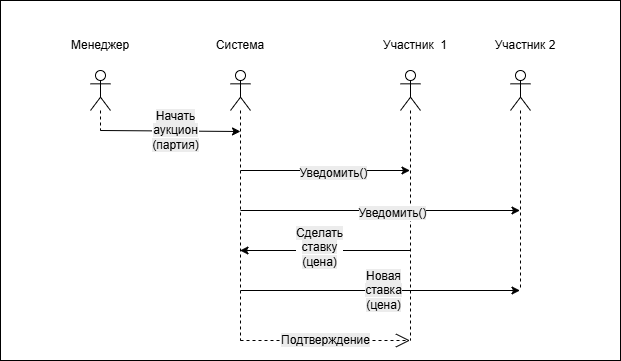

The diagram above was exported from draw.io. Its source (the exported page's mxGraphModel, read from the mxfile embedded in the PNG):
<mxGraphModel dx="2494" dy="785" grid="1" gridSize="10" guides="1" tooltips="1" connect="1" arrows="1" fold="1" page="1" pageScale="1" pageWidth="827" pageHeight="1169" math="0" shadow="0">
  <root>
    <mxCell id="0" />
    <mxCell id="1" parent="0" />
    <mxCell id="gwihjaslLjxuZoZgU9ky-27" value="" style="rounded=0;whiteSpace=wrap;html=1;" vertex="1" parent="1">
      <mxGeometry x="-280" y="110" width="620" height="360" as="geometry" />
    </mxCell>
    <mxCell id="XR0gAX9EhATQYCCiodpb-1" value="" style="shape=umlLifeline;perimeter=lifelinePerimeter;whiteSpace=wrap;html=1;container=1;dropTarget=0;collapsible=0;recursiveResize=0;outlineConnect=0;portConstraint=eastwest;newEdgeStyle={&quot;curved&quot;:0,&quot;rounded&quot;:0};participant=umlActor;" parent="1" vertex="1">
      <mxGeometry x="-190" y="180" width="20" height="60" as="geometry" />
    </mxCell>
    <mxCell id="XR0gAX9EhATQYCCiodpb-2" value="Менеджер" style="text;html=1;align=center;verticalAlign=middle;whiteSpace=wrap;rounded=0;" parent="1" vertex="1">
      <mxGeometry x="-210" y="140" width="60" height="30" as="geometry" />
    </mxCell>
    <mxCell id="XR0gAX9EhATQYCCiodpb-3" value="Участник&amp;nbsp; 1" style="text;html=1;align=center;verticalAlign=middle;whiteSpace=wrap;rounded=0;" parent="1" vertex="1">
      <mxGeometry x="100" y="140" width="70" height="30" as="geometry" />
    </mxCell>
    <mxCell id="XR0gAX9EhATQYCCiodpb-4" value="Участник 2" style="text;html=1;align=center;verticalAlign=middle;whiteSpace=wrap;rounded=0;" parent="1" vertex="1">
      <mxGeometry x="210" y="140" width="70" height="30" as="geometry" />
    </mxCell>
    <mxCell id="XR0gAX9EhATQYCCiodpb-5" value="" style="shape=umlLifeline;perimeter=lifelinePerimeter;whiteSpace=wrap;html=1;container=1;dropTarget=0;collapsible=0;recursiveResize=0;outlineConnect=0;portConstraint=eastwest;newEdgeStyle={&quot;curved&quot;:0,&quot;rounded&quot;:0};participant=umlActor;" parent="1" vertex="1">
      <mxGeometry x="120" y="180" width="20" height="270" as="geometry" />
    </mxCell>
    <mxCell id="XR0gAX9EhATQYCCiodpb-6" value="" style="shape=umlLifeline;perimeter=lifelinePerimeter;whiteSpace=wrap;html=1;container=1;dropTarget=0;collapsible=0;recursiveResize=0;outlineConnect=0;portConstraint=eastwest;newEdgeStyle={&quot;curved&quot;:0,&quot;rounded&quot;:0};participant=umlActor;" parent="1" vertex="1">
      <mxGeometry x="230" y="180" width="20" height="220" as="geometry" />
    </mxCell>
    <mxCell id="XR0gAX9EhATQYCCiodpb-7" value="" style="shape=umlLifeline;perimeter=lifelinePerimeter;whiteSpace=wrap;html=1;container=1;dropTarget=0;collapsible=0;recursiveResize=0;outlineConnect=0;portConstraint=eastwest;newEdgeStyle={&quot;curved&quot;:0,&quot;rounded&quot;:0};participant=umlActor;" parent="1" vertex="1">
      <mxGeometry x="-50" y="180" width="20" height="270" as="geometry" />
    </mxCell>
    <mxCell id="XR0gAX9EhATQYCCiodpb-8" value="Система" style="text;html=1;align=center;verticalAlign=middle;whiteSpace=wrap;rounded=0;" parent="1" vertex="1">
      <mxGeometry x="-70" y="140" width="60" height="30" as="geometry" />
    </mxCell>
    <mxCell id="gwihjaslLjxuZoZgU9ky-4" value="" style="endArrow=classic;html=1;rounded=0;" edge="1" parent="1">
      <mxGeometry relative="1" as="geometry">
        <mxPoint x="-180" y="240" as="sourcePoint" />
        <mxPoint x="-40" y="241" as="targetPoint" />
        <Array as="points" />
      </mxGeometry>
    </mxCell>
    <mxCell id="gwihjaslLjxuZoZgU9ky-8" value="Text" style="edgeLabel;html=1;align=center;verticalAlign=middle;resizable=0;points=[];" vertex="1" connectable="0" parent="gwihjaslLjxuZoZgU9ky-4">
      <mxGeometry x="0.04" y="1" relative="1" as="geometry">
        <mxPoint as="offset" />
      </mxGeometry>
    </mxCell>
    <mxCell id="gwihjaslLjxuZoZgU9ky-9" value="&lt;span style=&quot;font-size: 12px; text-wrap-mode: wrap; background-color: rgb(236, 236, 236);&quot;&gt;Начать аукцион (партия)&lt;/span&gt;" style="edgeLabel;html=1;align=center;verticalAlign=middle;resizable=0;points=[];" vertex="1" connectable="0" parent="gwihjaslLjxuZoZgU9ky-4">
      <mxGeometry x="0.0545" y="1" relative="1" as="geometry">
        <mxPoint as="offset" />
      </mxGeometry>
    </mxCell>
    <mxCell id="gwihjaslLjxuZoZgU9ky-10" value="" style="endArrow=classic;html=1;rounded=0;" edge="1" parent="1" target="XR0gAX9EhATQYCCiodpb-5">
      <mxGeometry relative="1" as="geometry">
        <mxPoint x="-40" y="280" as="sourcePoint" />
        <mxPoint x="60" y="280" as="targetPoint" />
      </mxGeometry>
    </mxCell>
    <mxCell id="gwihjaslLjxuZoZgU9ky-11" value="Label" style="edgeLabel;resizable=0;html=1;;align=center;verticalAlign=middle;" connectable="0" vertex="1" parent="gwihjaslLjxuZoZgU9ky-10">
      <mxGeometry relative="1" as="geometry" />
    </mxCell>
    <mxCell id="gwihjaslLjxuZoZgU9ky-12" value="&lt;span style=&quot;font-size: 12px; text-wrap-mode: wrap; background-color: rgb(236, 236, 236);&quot;&gt;Уведомить()&lt;/span&gt;" style="edgeLabel;html=1;align=center;verticalAlign=middle;resizable=0;points=[];" vertex="1" connectable="0" parent="gwihjaslLjxuZoZgU9ky-10">
      <mxGeometry x="0.08" y="-2" relative="1" as="geometry">
        <mxPoint as="offset" />
      </mxGeometry>
    </mxCell>
    <mxCell id="gwihjaslLjxuZoZgU9ky-13" value="" style="endArrow=classic;html=1;rounded=0;" edge="1" parent="1" target="XR0gAX9EhATQYCCiodpb-6">
      <mxGeometry relative="1" as="geometry">
        <mxPoint x="-40" y="320" as="sourcePoint" />
        <mxPoint x="130" y="320" as="targetPoint" />
      </mxGeometry>
    </mxCell>
    <mxCell id="gwihjaslLjxuZoZgU9ky-14" value="Label" style="edgeLabel;resizable=0;html=1;;align=center;verticalAlign=middle;" connectable="0" vertex="1" parent="gwihjaslLjxuZoZgU9ky-13">
      <mxGeometry relative="1" as="geometry" />
    </mxCell>
    <mxCell id="gwihjaslLjxuZoZgU9ky-15" value="&lt;span style=&quot;font-size: 12px; text-wrap-mode: wrap; background-color: rgb(236, 236, 236);&quot;&gt;Уведомить()&lt;/span&gt;" style="edgeLabel;html=1;align=center;verticalAlign=middle;resizable=0;points=[];" vertex="1" connectable="0" parent="gwihjaslLjxuZoZgU9ky-13">
      <mxGeometry x="0.08" y="-2" relative="1" as="geometry">
        <mxPoint as="offset" />
      </mxGeometry>
    </mxCell>
    <mxCell id="gwihjaslLjxuZoZgU9ky-16" value="" style="endArrow=classic;html=1;rounded=0;" edge="1" parent="1" target="XR0gAX9EhATQYCCiodpb-7">
      <mxGeometry relative="1" as="geometry">
        <mxPoint x="130" y="360" as="sourcePoint" />
        <mxPoint x="130" y="360" as="targetPoint" />
      </mxGeometry>
    </mxCell>
    <mxCell id="gwihjaslLjxuZoZgU9ky-17" value="Label" style="edgeLabel;resizable=0;html=1;;align=center;verticalAlign=middle;" connectable="0" vertex="1" parent="gwihjaslLjxuZoZgU9ky-16">
      <mxGeometry relative="1" as="geometry" />
    </mxCell>
    <mxCell id="gwihjaslLjxuZoZgU9ky-18" value="Text" style="edgeLabel;html=1;align=center;verticalAlign=middle;resizable=0;points=[];" vertex="1" connectable="0" parent="gwihjaslLjxuZoZgU9ky-16">
      <mxGeometry x="0.08" y="-2" relative="1" as="geometry">
        <mxPoint as="offset" />
      </mxGeometry>
    </mxCell>
    <mxCell id="gwihjaslLjxuZoZgU9ky-19" value="&lt;span style=&quot;font-size: 12px; text-wrap-mode: wrap; background-color: rgb(236, 236, 236);&quot;&gt;Сделать ставку (цена)&lt;/span&gt;" style="edgeLabel;html=1;align=center;verticalAlign=middle;resizable=0;points=[];" vertex="1" connectable="0" parent="gwihjaslLjxuZoZgU9ky-16">
      <mxGeometry x="0.0737" y="-4" relative="1" as="geometry">
        <mxPoint as="offset" />
      </mxGeometry>
    </mxCell>
    <mxCell id="gwihjaslLjxuZoZgU9ky-20" value="" style="endArrow=classic;html=1;rounded=0;" edge="1" parent="1" target="XR0gAX9EhATQYCCiodpb-6">
      <mxGeometry relative="1" as="geometry">
        <mxPoint x="-40" y="400" as="sourcePoint" />
        <mxPoint x="170" y="400" as="targetPoint" />
      </mxGeometry>
    </mxCell>
    <mxCell id="gwihjaslLjxuZoZgU9ky-21" value="Label" style="edgeLabel;resizable=0;html=1;;align=center;verticalAlign=middle;" connectable="0" vertex="1" parent="gwihjaslLjxuZoZgU9ky-20">
      <mxGeometry relative="1" as="geometry" />
    </mxCell>
    <mxCell id="gwihjaslLjxuZoZgU9ky-22" value="Text" style="edgeLabel;html=1;align=center;verticalAlign=middle;resizable=0;points=[];" vertex="1" connectable="0" parent="gwihjaslLjxuZoZgU9ky-20">
      <mxGeometry x="0.06" y="2" relative="1" as="geometry">
        <mxPoint as="offset" />
      </mxGeometry>
    </mxCell>
    <mxCell id="gwihjaslLjxuZoZgU9ky-23" value="&lt;span style=&quot;font-size: 12px; text-wrap-mode: wrap; background-color: rgb(236, 236, 236);&quot;&gt;Новая ставка (цена)&lt;/span&gt;" style="edgeLabel;html=1;align=center;verticalAlign=middle;resizable=0;points=[];" vertex="1" connectable="0" parent="gwihjaslLjxuZoZgU9ky-20">
      <mxGeometry x="0.019" y="1" relative="1" as="geometry">
        <mxPoint as="offset" />
      </mxGeometry>
    </mxCell>
    <mxCell id="gwihjaslLjxuZoZgU9ky-25" value="&lt;span style=&quot;font-size: 12px; text-wrap-mode: wrap; background-color: rgb(236, 236, 236);&quot;&gt;Подтверждение&lt;/span&gt;" style="endArrow=open;endSize=12;dashed=1;html=1;rounded=0;" edge="1" parent="1" target="XR0gAX9EhATQYCCiodpb-5">
      <mxGeometry width="160" relative="1" as="geometry">
        <mxPoint x="-40" y="450" as="sourcePoint" />
        <mxPoint x="120" y="450" as="targetPoint" />
      </mxGeometry>
    </mxCell>
  </root>
</mxGraphModel>